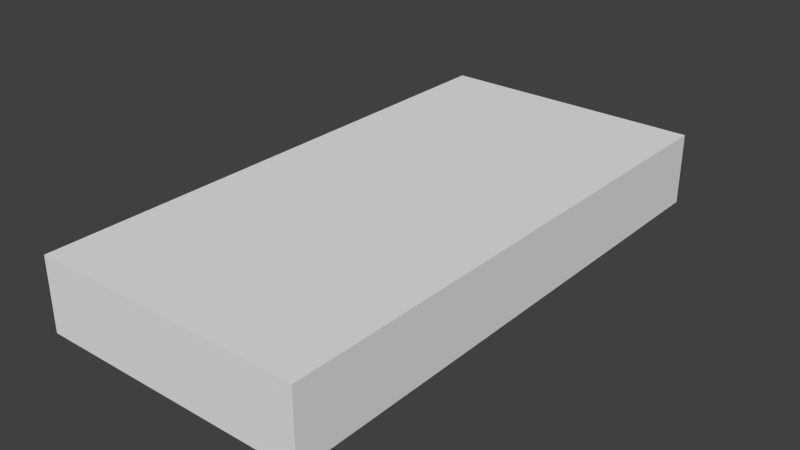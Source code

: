# Source: plate-type-moved-r.blend  (saved by Blender 2.76.0; exported with 4.5.12 LTS)
import bpy
from mathutils import Matrix  # noqa: F401  (used for matrix-valued properties, if any)

bpy.ops.wm.read_factory_settings(use_empty=True)
scene = bpy.context.scene
scene.name = 'Scene'

# ---- collections
col_collection_1 = bpy.data.collections.new('Collection 1'); scene.collection.children.link(col_collection_1)

# ---- world
world_world = bpy.data.worlds.new('World'); scene.world = world_world
world_world.color = (0.05088, 0.05088, 0.05088)
world_world.use_sun_shadow = False
world_world.sun_shadow_jitter_overblur = 0.0
world_world.cycles.sampling_method = 'MANUAL'
world_world.cycles.sample_map_resolution = 256

# ---- meshes
me_cube_014 = bpy.data.meshes.new('Cube.014')
me_cube_014.from_pydata([(0.75, 0.75, 0.2), (0.75, -0.75, 0.2), (-0.75, -0.75, 0.2), (-0.75, 0.75, 0.2), (0.75, 0.75, 0.4), (-0.75, 0.75, 0.4), (-0.75, -0.75, 0.4), (0.75, -0.75, 0.4)], [], [(0, 1, 2, 3), (4, 5, 6, 7), (0, 4, 7, 1), (1, 7, 6, 2), (2, 6, 5, 3), (4, 0, 3, 5)])
_uv = me_cube_014.uv_layers.new(name='UVMap')
_uv.uv.foreach_set('vector', [0.1587, 0.02275, 0.1914, 0.02275, 0.1914, 0.05545, 0.1587, 0.05545, 0.0332, 0.0009766, 0.06738, 0.0009766, 0.06738, 0.06738, 0.0332, 0.06738, 0.1587, 0.02275, 0.1914, 0.02275, 0.1914, 0.05545, 0.1587, 0.05545, 0.1587, 0.02275, 0.1914, 0.02275, 0.1914, 0.05545, 0.1587, 0.05545, 0.1587, 0.02275, 0.1914, 0.02275, 0.1914, 0.05545, 0.1587, 0.05545, 0.1587, 0.02275, 0.1914, 0.02275, 0.1914, 0.05545, 0.1587, 0.05545])
me_cube_014.use_remesh_preserve_volume = False
me_cube_014.use_remesh_preserve_attributes = False
me_cube_014.use_mirror_vertex_groups = False
me_cube_014.update()
me_cube_014.normals_split_custom_set([tuple(v) for v in zip(*[iter([0.0, 1.589e-07, -1.0, 0.0, 1.589e-07, -1.0, 0.0, 1.589e-07, -1.0, 0.0, 1.589e-07, -1.0, -5.312e-09, -1.589e-07, 1.0, -5.312e-09, -1.589e-07, 1.0, -5.312e-09, -1.589e-07, 1.0, -5.312e-09, -1.589e-07, 1.0, 1.0, -3.478e-07, 2.534e-06, 1.0, -3.478e-07, 2.534e-06, 1.0, -3.478e-07, 2.534e-06, 1.0, -3.478e-07, 2.534e-06, -3.378e-07, -1.0, 2.782e-06, -3.378e-07, -1.0, 2.782e-06, -3.378e-07, -1.0, 2.782e-06, -3.378e-07, -1.0, 2.782e-06, -1.0, 0.0, 0.0, -1.0, 0.0, 0.0, -1.0, 0.0, 0.0, -1.0, 0.0, 0.0, 3.378e-07, 1.0, 2.782e-06, 3.378e-07, 1.0, 2.782e-06, 3.378e-07, 1.0, 2.782e-06, 3.378e-07, 1.0, 2.782e-06])] * 3)])

# ---- objects
ob_cube_014 = bpy.data.objects.new('Cube.014', me_cube_014)

# ---- transforms, parenting, visibility, modifiers, constraints
ob_cube_014.location = (0.0, 0.0, 0.0)
ob_cube_014.scale = (0.5, 1.0, 1.0)
ob_cube_014.lineart.crease_threshold = 0.0

# ---- collection membership
col_collection_1.objects.link(ob_cube_014)

# ---- scene / render settings (as saved in the file)
scene.frame_start = 1; scene.frame_end = 250; scene.frame_set(1)
scene.render.engine = 'BLENDER_EEVEE_NEXT'
scene.render.resolution_percentage = 50
scene.render.dither_intensity = 0.0
scene.cycles.use_denoising = False
scene.cycles.samples = 10
scene.cycles.sampling_pattern = 'TABULATED_SOBOL'
scene.cycles.light_sampling_threshold = 0.0
scene.cycles.use_adaptive_sampling = False
scene.cycles.use_light_tree = False
scene.cycles.blur_glossy = 0.0
scene.cycles.pixel_filter_type = 'GAUSSIAN'
scene.cycles.sample_clamp_indirect = 0.0
scene.view_settings.view_transform = 'Standard'
bpy.context.view_layer.update()

# ---- added for rendering (the .blend has no active camera and no usable light): camera, sun
cam_auto = bpy.data.cameras.new('AutoCamera')
cam_auto.lens = 50.0
cam_auto.sensor_width = 36.0
cam_auto.clip_end = 1000.0
ob_auto_camera = bpy.data.objects.new('AutoCamera', cam_auto)
scene.collection.objects.link(ob_auto_camera)
ob_auto_camera.location = (1.56264, -1.87516, 1.55011)
ob_auto_camera.rotation_euler = (1.09748, -7.21219e-08, 0.694738)
scene.camera = ob_auto_camera
light_auto_sun = bpy.data.lights.new('AutoSun', 'SUN')
light_auto_sun.energy = 3.0
light_auto_sun.angle = 0.0523599
ob_auto_sun = bpy.data.objects.new('AutoSun', light_auto_sun)
scene.collection.objects.link(ob_auto_sun)
ob_auto_sun.rotation_euler = (0.872665, 0.174533, 0.523599)
bpy.context.view_layer.update()
